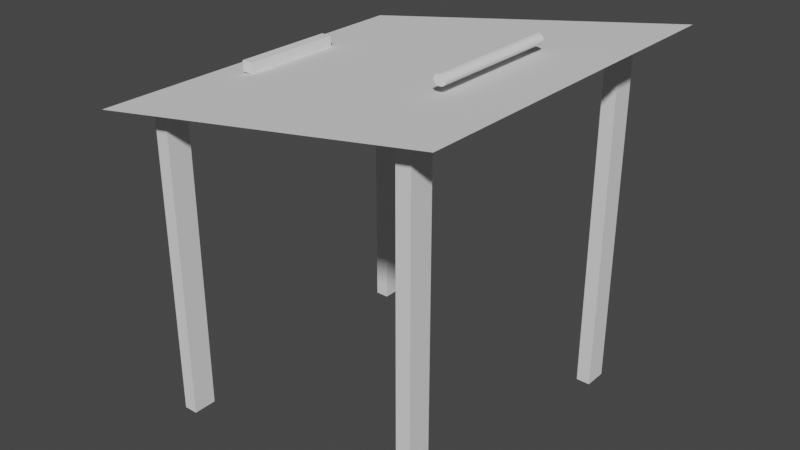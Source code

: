 # Source: desk.blend  (saved by Blender 2.90.8; exported with 4.5.12 LTS)
import bpy
from mathutils import Matrix  # noqa: F401  (used for matrix-valued properties, if any)

bpy.ops.wm.read_factory_settings(use_empty=True)
scene = bpy.context.scene
scene.name = 'Scene'

# ---- collections
col_collection = bpy.data.collections.new('Collection'); scene.collection.children.link(col_collection)

# ---- world
world_world = bpy.data.worlds.new('World'); scene.world = world_world
world_world.use_nodes = True; world_world.node_tree.nodes.clear()
_N = world_world.node_tree.nodes; _L = world_world.node_tree.links
n0 = _N.new('ShaderNodeOutputWorld'); n0.name = 'World Output'; n0.location = (300, 300)
n1 = _N.new('ShaderNodeBackground'); n1.name = 'Background'; n1.location = (10, 300)
n1.inputs[0].default_value = (0.05088, 0.05088, 0.05088, 1.0)
_L.new(n1.outputs[0], n0.inputs[0])
n0.is_active_output = True
world_world.color = (0.05088, 0.05088, 0.05088)
world_world.use_sun_shadow = False
world_world.sun_shadow_jitter_overblur = 0.0

# ---- meshes
me_cube_011 = bpy.data.meshes.new('Cube.011')
me_cube_011.from_pydata([(-1.0, -1.0, -1.0), (-1.0, -1.0, 1.0), (-1.0, 1.0, -1.0), (-1.0, 1.0, 1.0), (1.0, -1.0, -1.0), (1.0, -1.0, 1.0), (1.0, 1.0, -1.0), (1.0, 1.0, 1.0)], [], [(0, 1, 3, 2), (2, 3, 7, 6), (6, 7, 5, 4), (4, 5, 1, 0), (2, 6, 4, 0), (7, 3, 1, 5)])
_uv = me_cube_011.uv_layers.new(name='UVMap')
_uv.uv.foreach_set('vector', [0.375, 0.0, 0.625, 0.0, 0.625, 0.25, 0.375, 0.25, 0.375, 0.25, 0.625, 0.25, 0.625, 0.5, 0.375, 0.5, 0.375, 0.5, 0.625, 0.5, 0.625, 0.75, 0.375, 0.75, 0.375, 0.75, 0.625, 0.75, 0.625, 1.0, 0.375, 1.0, 0.125, 0.5, 0.375, 0.5, 0.375, 0.75, 0.125, 0.75, 0.625, 0.5, 0.875, 0.5, 0.875, 0.75, 0.625, 0.75])
me_cube_011.use_remesh_fix_poles = True
me_cube_011.use_remesh_preserve_attributes = False
me_cube_011.use_mirror_vertex_groups = False
me_cube_011.update()
me_cube_014 = bpy.data.meshes.new('Cube.014')
me_cube_014.from_pydata([(-1.0, -1.0, -1.0), (-1.0, -1.0, 1.0), (-1.0, 1.0, -1.0), (-1.0, 1.0, 1.0), (1.0, -1.0, -1.0), (1.0, -1.0, 1.0), (1.0, 1.0, -1.0), (1.0, 1.0, 1.0)], [], [(0, 1, 3, 2), (2, 3, 7, 6), (6, 7, 5, 4), (4, 5, 1, 0), (2, 6, 4, 0), (7, 3, 1, 5)])
_uv = me_cube_014.uv_layers.new(name='UVMap')
_uv.uv.foreach_set('vector', [0.375, 0.0, 0.625, 0.0, 0.625, 0.25, 0.375, 0.25, 0.375, 0.25, 0.625, 0.25, 0.625, 0.5, 0.375, 0.5, 0.375, 0.5, 0.625, 0.5, 0.625, 0.75, 0.375, 0.75, 0.375, 0.75, 0.625, 0.75, 0.625, 1.0, 0.375, 1.0, 0.125, 0.5, 0.375, 0.5, 0.375, 0.75, 0.125, 0.75, 0.625, 0.5, 0.875, 0.5, 0.875, 0.75, 0.625, 0.75])
me_cube_014.use_remesh_fix_poles = True
me_cube_014.use_remesh_preserve_attributes = False
me_cube_014.use_mirror_vertex_groups = False
me_cube_014.update()
me_cube_015 = bpy.data.meshes.new('Cube.015')
me_cube_015.from_pydata([(-1.0, -1.0, -1.0), (-1.0, -1.0, 1.0), (-1.0, 1.0, -1.0), (-1.0, 1.0, 1.0), (1.0, -1.0, -1.0), (1.0, -1.0, 1.0), (1.0, 1.0, -1.0), (1.0, 1.0, 1.0)], [], [(0, 1, 3, 2), (2, 3, 7, 6), (6, 7, 5, 4), (4, 5, 1, 0), (2, 6, 4, 0), (7, 3, 1, 5)])
_uv = me_cube_015.uv_layers.new(name='UVMap')
_uv.uv.foreach_set('vector', [0.375, 0.0, 0.625, 0.0, 0.625, 0.25, 0.375, 0.25, 0.375, 0.25, 0.625, 0.25, 0.625, 0.5, 0.375, 0.5, 0.375, 0.5, 0.625, 0.5, 0.625, 0.75, 0.375, 0.75, 0.375, 0.75, 0.625, 0.75, 0.625, 1.0, 0.375, 1.0, 0.125, 0.5, 0.375, 0.5, 0.375, 0.75, 0.125, 0.75, 0.625, 0.5, 0.875, 0.5, 0.875, 0.75, 0.625, 0.75])
me_cube_015.use_remesh_fix_poles = True
me_cube_015.use_remesh_preserve_attributes = False
me_cube_015.use_mirror_vertex_groups = False
me_cube_015.update()
me_cube_016 = bpy.data.meshes.new('Cube.016')
me_cube_016.from_pydata([(-1.0, -1.0, -1.0), (-1.0, -1.0, 1.0), (-1.0, 1.0, -1.0), (-1.0, 1.0, 1.0), (1.0, -1.0, -1.0), (1.0, -1.0, 1.0), (1.0, 1.0, -1.0), (1.0, 1.0, 1.0)], [], [(0, 1, 3, 2), (2, 3, 7, 6), (6, 7, 5, 4), (4, 5, 1, 0), (2, 6, 4, 0), (7, 3, 1, 5)])
_uv = me_cube_016.uv_layers.new(name='UVMap')
_uv.uv.foreach_set('vector', [0.375, 0.0, 0.625, 0.0, 0.625, 0.25, 0.375, 0.25, 0.375, 0.25, 0.625, 0.25, 0.625, 0.5, 0.375, 0.5, 0.375, 0.5, 0.625, 0.5, 0.625, 0.75, 0.375, 0.75, 0.375, 0.75, 0.625, 0.75, 0.625, 1.0, 0.375, 1.0, 0.125, 0.5, 0.375, 0.5, 0.375, 0.75, 0.125, 0.75, 0.625, 0.5, 0.875, 0.5, 0.875, 0.75, 0.625, 0.75])
me_cube_016.use_remesh_fix_poles = True
me_cube_016.use_remesh_preserve_attributes = False
me_cube_016.use_mirror_vertex_groups = False
me_cube_016.update()
me_plane_001 = bpy.data.meshes.new('Plane.001')
me_plane_001.from_pydata([(-1.0, -1.0, 0.0), (1.0, -1.0, 0.0), (-1.0, 1.0, 0.0), (1.0, 1.0, 0.0)], [], [(0, 1, 3, 2)])
_uv = me_plane_001.uv_layers.new(name='UVMap')
_uv.uv.foreach_set('vector', [0.0, 0.0, 1.0, 0.0, 1.0, 1.0, 0.0, 1.0])
me_plane_001.use_remesh_fix_poles = True
me_plane_001.use_remesh_preserve_attributes = False
me_plane_001.use_mirror_vertex_groups = False
me_plane_001.update()
me_cube_017 = bpy.data.meshes.new('Cube.017')
me_cube_017.from_pydata([(-1.0, -1.0, -1.0), (-1.0, -1.0, 1.0), (-1.0, 1.0, -1.0), (-1.0, 1.0, 1.0), (1.0, -1.0, -1.0), (1.0, -1.0, 1.0), (1.0, 1.0, -1.0), (1.0, 1.0, 1.0)], [], [(0, 1, 3, 2), (2, 3, 7, 6), (6, 7, 5, 4), (4, 5, 1, 0), (2, 6, 4, 0), (7, 3, 1, 5)])
_uv = me_cube_017.uv_layers.new(name='UVMap')
_uv.uv.foreach_set('vector', [0.375, 0.0, 0.625, 0.0, 0.625, 0.25, 0.375, 0.25, 0.375, 0.25, 0.625, 0.25, 0.625, 0.5, 0.375, 0.5, 0.375, 0.5, 0.625, 0.5, 0.625, 0.75, 0.375, 0.75, 0.375, 0.75, 0.625, 0.75, 0.625, 1.0, 0.375, 1.0, 0.125, 0.5, 0.375, 0.5, 0.375, 0.75, 0.125, 0.75, 0.625, 0.5, 0.875, 0.5, 0.875, 0.75, 0.625, 0.75])
me_cube_017.use_remesh_fix_poles = True
me_cube_017.use_remesh_preserve_attributes = False
me_cube_017.use_mirror_vertex_groups = False
me_cube_017.update()
me_cylinder_001 = bpy.data.meshes.new('Cylinder.001')
me_cylinder_001.from_pydata([(0.0, 1.0, -1.0), (0.0, 1.0, 1.0), (0.1951, 0.9808, -1.0), (0.1951, 0.9808, 1.0), (0.3827, 0.9239, -1.0), (0.3827, 0.9239, 1.0), (0.5556, 0.8315, -1.0), (0.5556, 0.8315, 1.0), (0.7071, 0.7071, -1.0), (0.7071, 0.7071, 1.0), (0.8315, 0.5556, -1.0), (0.8315, 0.5556, 1.0), (0.9239, 0.3827, -1.0), (0.9239, 0.3827, 1.0), (0.9808, 0.1951, -1.0), (0.9808, 0.1951, 1.0), (1.0, 7.55e-08, -1.0), (1.0, 7.55e-08, 1.0), (0.9808, -0.1951, -1.0), (0.9808, -0.1951, 1.0), (0.9239, -0.3827, -1.0), (0.9239, -0.3827, 1.0), (0.8315, -0.5556, -1.0), (0.8315, -0.5556, 1.0), (0.7071, -0.7071, -1.0), (0.7071, -0.7071, 1.0), (0.5556, -0.8315, -1.0), (0.5556, -0.8315, 1.0), (0.3827, -0.9239, -1.0), (0.3827, -0.9239, 1.0), (0.1951, -0.9808, -1.0), (0.1951, -0.9808, 1.0), (-3.258e-07, -1.0, -1.0), (-3.258e-07, -1.0, 1.0), (-0.1951, -0.9808, -1.0), (-0.1951, -0.9808, 1.0), (-0.3827, -0.9239, -1.0), (-0.3827, -0.9239, 1.0), (-0.5556, -0.8315, -1.0), (-0.5556, -0.8315, 1.0), (-0.7071, -0.7071, -1.0), (-0.7071, -0.7071, 1.0), (-0.8315, -0.5556, -1.0), (-0.8315, -0.5556, 1.0), (-0.9239, -0.3827, -1.0), (-0.9239, -0.3827, 1.0), (-0.9808, -0.1951, -1.0), (-0.9808, -0.1951, 1.0), (-1.0, 9.656e-07, -1.0), (-1.0, 9.656e-07, 1.0), (-0.9808, 0.1951, -1.0), (-0.9808, 0.1951, 1.0), (-0.9239, 0.3827, -1.0), (-0.9239, 0.3827, 1.0), (-0.8315, 0.5556, -1.0), (-0.8315, 0.5556, 1.0), (-0.7071, 0.7071, -1.0), (-0.7071, 0.7071, 1.0), (-0.5556, 0.8315, -1.0), (-0.5556, 0.8315, 1.0), (-0.3827, 0.9239, -1.0), (-0.3827, 0.9239, 1.0), (-0.1951, 0.9808, -1.0), (-0.1951, 0.9808, 1.0)], [], [(0, 1, 3, 2), (2, 3, 5, 4), (4, 5, 7, 6), (6, 7, 9, 8), (8, 9, 11, 10), (10, 11, 13, 12), (12, 13, 15, 14), (14, 15, 17, 16), (16, 17, 19, 18), (18, 19, 21, 20), (20, 21, 23, 22), (22, 23, 25, 24), (24, 25, 27, 26), (26, 27, 29, 28), (28, 29, 31, 30), (30, 31, 33, 32), (32, 33, 35, 34), (34, 35, 37, 36), (36, 37, 39, 38), (38, 39, 41, 40), (40, 41, 43, 42), (42, 43, 45, 44), (44, 45, 47, 46), (46, 47, 49, 48), (48, 49, 51, 50), (50, 51, 53, 52), (52, 53, 55, 54), (54, 55, 57, 56), (56, 57, 59, 58), (58, 59, 61, 60), (3, 1, 63, 61, 59, 57, 55, 53, 51, 49, 47, 45, 43, 41, 39, 37, 35, 33, 31, 29, 27, 25, 23, 21, 19, 17, 15, 13, 11, 9, 7, 5), (60, 61, 63, 62), (62, 63, 1, 0), (0, 2, 4, 6, 8, 10, 12, 14, 16, 18, 20, 22, 24, 26, 28, 30, 32, 34, 36, 38, 40, 42, 44, 46, 48, 50, 52, 54, 56, 58, 60, 62)])
_uv = me_cylinder_001.uv_layers.new(name='UVMap')
_uv.uv.foreach_set('vector', [1.0, 0.5, 1.0, 1.0, 0.9688, 1.0, 0.9688, 0.5, 0.9688, 0.5, 0.9688, 1.0, 0.9375, 1.0, 0.9375, 0.5, 0.9375, 0.5, 0.9375, 1.0, 0.9062, 1.0, 0.9062, 0.5, 0.9062, 0.5, 0.9062, 1.0, 0.875, 1.0, 0.875, 0.5, 0.875, 0.5, 0.875, 1.0, 0.8438, 1.0, 0.8438, 0.5, 0.8438, 0.5, 0.8438, 1.0, 0.8125, 1.0, 0.8125, 0.5, 0.8125, 0.5, 0.8125, 1.0, 0.7812, 1.0, 0.7812, 0.5, 0.7812, 0.5, 0.7812, 1.0, 0.75, 1.0, 0.75, 0.5, 0.75, 0.5, 0.75, 1.0, 0.7188, 1.0, 0.7188, 0.5, 0.7188, 0.5, 0.7188, 1.0, 0.6875, 1.0, 0.6875, 0.5, 0.6875, 0.5, 0.6875, 1.0, 0.6562, 1.0, 0.6562, 0.5, 0.6562, 0.5, 0.6562, 1.0, 0.625, 1.0, 0.625, 0.5, 0.625, 0.5, 0.625, 1.0, 0.5938, 1.0, 0.5938, 0.5, 0.5938, 0.5, 0.5938, 1.0, 0.5625, 1.0, 0.5625, 0.5, 0.5625, 0.5, 0.5625, 1.0, 0.5312, 1.0, 0.5312, 0.5, 0.5312, 0.5, 0.5312, 1.0, 0.5, 1.0, 0.5, 0.5, 0.5, 0.5, 0.5, 1.0, 0.4688, 1.0, 0.4688, 0.5, 0.4688, 0.5, 0.4688, 1.0, 0.4375, 1.0, 0.4375, 0.5, 0.4375, 0.5, 0.4375, 1.0, 0.4062, 1.0, 0.4062, 0.5, 0.4062, 0.5, 0.4062, 1.0, 0.375, 1.0, 0.375, 0.5, 0.375, 0.5, 0.375, 1.0, 0.3438, 1.0, 0.3438, 0.5, 0.3438, 0.5, 0.3438, 1.0, 0.3125, 1.0, 0.3125, 0.5, 0.3125, 0.5, 0.3125, 1.0, 0.2812, 1.0, 0.2812, 0.5, 0.2812, 0.5, 0.2812, 1.0, 0.25, 1.0, 0.25, 0.5, 0.25, 0.5, 0.25, 1.0, 0.2188, 1.0, 0.2188, 0.5, 0.2188, 0.5, 0.2188, 1.0, 0.1875, 1.0, 0.1875, 0.5, 0.1875, 0.5, 0.1875, 1.0, 0.1562, 1.0, 0.1562, 0.5, 0.1562, 0.5, 0.1562, 1.0, 0.125, 1.0, 0.125, 0.5, 0.125, 0.5, 0.125, 1.0, 0.09375, 1.0, 0.09375, 0.5, 0.09375, 0.5, 0.09375, 1.0, 0.0625, 1.0, 0.0625, 0.5, 0.2968, 0.4854, 0.25, 0.49, 0.2032, 0.4854, 0.1582, 0.4717, 0.1167, 0.4496, 0.08029, 0.4197, 0.05045, 0.3833, 0.02827, 0.3418, 0.01461, 0.2968, 0.01, 0.25, 0.01461, 0.2032, 0.02827, 0.1582, 0.05045, 0.1167, 0.08029, 0.08029, 0.1167, 0.05045, 0.1582, 0.02827, 0.2032, 0.01461, 0.25, 0.01, 0.2968, 0.01461, 0.3418, 0.02827, 0.3833, 0.05045, 0.4197, 0.08029, 0.4496, 0.1167, 0.4717, 0.1582, 0.4854, 0.2032, 0.49, 0.25, 0.4854, 0.2968, 0.4717, 0.3418, 0.4496, 0.3833, 0.4197, 0.4197, 0.3833, 0.4496, 0.3418, 0.4717, 0.0625, 0.5, 0.0625, 1.0, 0.03125, 1.0, 0.03125, 0.5, 0.03125, 0.5, 0.03125, 1.0, 0.0, 1.0, 0.0, 0.5, 0.75, 0.49, 0.7968, 0.4854, 0.8418, 0.4717, 0.8833, 0.4496, 0.9197, 0.4197, 0.9496, 0.3833, 0.9717, 0.3418, 0.9854, 0.2968, 0.99, 0.25, 0.9854, 0.2032, 0.9717, 0.1582, 0.9496, 0.1167, 0.9197, 0.08029, 0.8833, 0.05045, 0.8418, 0.02827, 0.7968, 0.01461, 0.75, 0.01, 0.7032, 0.01461, 0.6582, 0.02827, 0.6167, 0.05045, 0.5803, 0.08029, 0.5504, 0.1167, 0.5283, 0.1582, 0.5146, 0.2032, 0.51, 0.25, 0.5146, 0.2968, 0.5283, 0.3418, 0.5504, 0.3833, 0.5803, 0.4197, 0.6167, 0.4496, 0.6582, 0.4717, 0.7032, 0.4854])
me_cylinder_001.use_remesh_fix_poles = True
me_cylinder_001.use_remesh_preserve_attributes = False
me_cylinder_001.use_mirror_vertex_groups = False
me_cylinder_001.update()

# ---- objects
ob_cube_002 = bpy.data.objects.new('Cube.002', me_cube_011)
ob_cube_006 = bpy.data.objects.new('Cube.006', me_cube_014)
ob_cube_001 = bpy.data.objects.new('Cube.001', me_cube_015)
ob_cube_003 = bpy.data.objects.new('Cube.003', me_cube_016)
ob_plane = bpy.data.objects.new('Plane', me_plane_001)
ob_cube = bpy.data.objects.new('Cube', me_cube_017)
ob_cylinder = bpy.data.objects.new('Cylinder', me_cylinder_001)

# ---- transforms, parenting, visibility, modifiers, constraints
ob_cube_002.location = (-0.007254, 10.72, 5.852)
ob_cube_002.scale = (0.2652, -0.446, 5.812)
ob_cube_002.lineart.crease_threshold = 0.0
ob_cube_006.location = (9.939, 10.72, 6.676)
ob_cube_006.scale = (0.2652, -0.446, 6.658)
ob_cube_006.lineart.crease_threshold = 0.0
ob_cube_001.location = (9.939, 0.1029, 6.676)
ob_cube_001.scale = (0.2652, -0.446, 6.658)
ob_cube_001.lineart.crease_threshold = 0.0
ob_cube_003.location = (-0.007254, 0.1005, 5.852)
ob_cube_003.scale = (0.2652, -0.446, 5.812)
ob_cube_003.lineart.crease_threshold = 0.0
ob_plane.location = (5.025, 5.424, 12.62)
ob_plane.rotation_euler = (0.0, -0.1641, 0.0)
ob_plane.scale = (6.756, 6.756, 6.756)
ob_plane.lineart.crease_threshold = 0.0
ob_cube.location = (0.0, 5.39, 12.02)
ob_cube.scale = (0.2138, 1.944, 0.1973)
ob_cube.lineart.crease_threshold = 0.0
ob_cylinder.location = (8.534, 5.456, 13.65)
ob_cylinder.rotation_euler = (1.572, -0.0, 0.0)
ob_cylinder.scale = (0.2332, 0.1884, 2.485)
ob_cylinder.lineart.crease_threshold = 0.0

# ---- collection membership
col_collection.objects.link(ob_cube_002)
col_collection.objects.link(ob_cube_006)
col_collection.objects.link(ob_cube_001)
col_collection.objects.link(ob_cube_003)
col_collection.objects.link(ob_plane)
col_collection.objects.link(ob_cube)
col_collection.objects.link(ob_cylinder)

# ---- scene / render settings (as saved in the file)
scene.frame_start = 1; scene.frame_end = 250; scene.frame_set(1)
scene.render.engine = 'BLENDER_EEVEE_NEXT'
scene.cycles.use_denoising = False
scene.cycles.samples = 128
scene.cycles.sampling_pattern = 'TABULATED_SOBOL'
scene.cycles.use_adaptive_sampling = False
scene.cycles.use_light_tree = False
scene.view_settings.view_transform = 'Filmic'
bpy.context.view_layer.update()

# ---- added for rendering (the .blend has no active camera and no usable light): camera, sun
cam_auto = bpy.data.cameras.new('AutoCamera')
cam_auto.lens = 50.0
cam_auto.sensor_width = 36.0
cam_auto.clip_end = 1000.0
ob_auto_camera = bpy.data.objects.new('AutoCamera', cam_auto)
scene.collection.objects.link(ob_auto_camera)
ob_auto_camera.location = (26.753, -20.6486, 24.3133)
ob_auto_camera.rotation_euler = (1.09748, -7.21219e-08, 0.694738)
scene.camera = ob_auto_camera
light_auto_sun = bpy.data.lights.new('AutoSun', 'SUN')
light_auto_sun.energy = 3.0
light_auto_sun.angle = 0.0523599
ob_auto_sun = bpy.data.objects.new('AutoSun', light_auto_sun)
scene.collection.objects.link(ob_auto_sun)
ob_auto_sun.rotation_euler = (0.872665, 0.174533, 0.523599)
bpy.context.view_layer.update()
